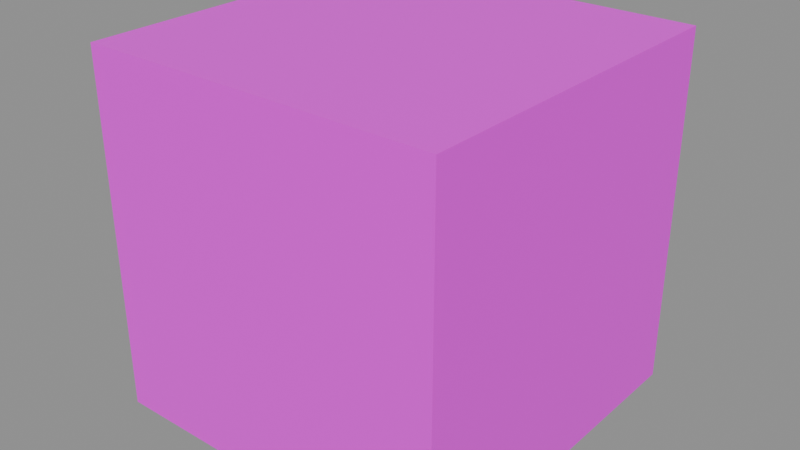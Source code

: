 # Source: set.blend  (saved by Blender 4.5.92; exported with 4.5.12 LTS)
import bpy
from mathutils import Matrix  # noqa: F401  (used for matrix-valued properties, if any)

bpy.ops.wm.read_factory_settings(use_empty=True)
scene = bpy.context.scene
scene.name = 'Scene'

# ---- collections
col_set = bpy.data.collections.new('Set'); scene.collection.children.link(col_set)

# ---- images (referenced by path relative to the original .blend; pixels are not part of the script)
import os
ASSET_DIR = os.environ.get("B2B_ASSET_DIR", "")  # directory of the original .blend (textures are referenced by path, not embedded)
HERE = os.path.dirname(os.path.abspath(__file__))  # packed textures are extracted next to this script under _unpacked/

def load_image(name, relpath, width, height, colorspace="sRGB"):
    """Load a texture the original file referenced (path relative to the .blend, or extracted next to this script)."""
    p = next((c for c in (os.path.join(HERE, relpath), os.path.join(ASSET_DIR, relpath)) if relpath and os.path.exists(c)), "")
    if p:
        img = bpy.data.images.load(p, check_existing=True)
        img.name = name
    else:  # same state as the original file: an image datablock whose file is absent (Cycles renders it pink)
        img = bpy.data.images.new(name, width, height)
        img.source = "FILE"
        img.filepath = "//" + (relpath or name)
    img.colorspace_settings.name = colorspace
    return img
img_checker_png = load_image('checker.png', 'tex/checker.png', 1024, 1024, 'sRGB')

# ---- materials (node trees are filled in below, after node groups)
mat_checker = bpy.data.materials.new('Checker')

# ---- material node trees
mat_checker.use_nodes = True; mat_checker.node_tree.nodes.clear()
_N = mat_checker.node_tree.nodes; _L = mat_checker.node_tree.links
n0 = _N.new('ShaderNodeBsdfPrincipled'); n0.name = 'Principled BSDF'; n0.location = (-200, 100)
n1 = _N.new('ShaderNodeOutputMaterial'); n1.name = 'Material Output'; n1.location = (200, 100)
n2 = _N.new('ShaderNodeTexImage'); n2.name = 'Image Texture'; n2.location = (0, 0)
n2.image = img_checker_png
_L.new(n0.outputs[0], n1.inputs[0])
_L.new(n2.outputs[0], n0.inputs[0])
n1.is_active_output = True

# ---- meshes
me_crate = bpy.data.meshes.new('Crate')
me_crate.from_pydata([(-1.0, -1.0, 0.0), (1.0, -1.0, 0.0), (1.0, 1.0, 0.0), (-1.0, 1.0, 0.0), (-1.0, -1.0, 2.0), (1.0, -1.0, 2.0), (1.0, 1.0, 2.0), (-1.0, 1.0, 2.0)], [], [(0, 3, 2, 1), (4, 5, 6, 7), (0, 1, 5, 4), (1, 2, 6, 5), (2, 3, 7, 6), (3, 0, 4, 7)])
_uv = me_crate.uv_layers.new(name='UVMap')
_uv.uv.foreach_set('vector', [0.0, 0.0, 1.0, 0.0, 1.0, 1.0, 0.0, 1.0, 0.0, 0.0, 1.0, 0.0, 1.0, 1.0, 0.0, 1.0, 0.0, 0.0, 1.0, 0.0, 1.0, 1.0, 0.0, 1.0, 0.0, 0.0, 1.0, 0.0, 1.0, 1.0, 0.0, 1.0, 0.0, 0.0, 1.0, 0.0, 1.0, 1.0, 0.0, 1.0, 0.0, 0.0, 1.0, 0.0, 1.0, 1.0, 0.0, 1.0])
me_crate.materials.append(mat_checker)
me_crate.update()

# ---- objects
ob_crate = bpy.data.objects.new('Crate', me_crate)

# ---- transforms, parenting, visibility, modifiers, constraints
ob_crate.location = (0.0, 0.0, 0.0)

# ---- collection membership
col_set.objects.link(ob_crate)

# ---- scene / render settings (as saved in the file)
scene.frame_start = 1; scene.frame_end = 250; scene.frame_set(1)
scene.render.engine = 'BLENDER_EEVEE_NEXT'
bpy.context.view_layer.update()

# ---- added for rendering (the .blend has no active camera and no usable light): camera, sun + grey world if the file has none
cam_auto = bpy.data.cameras.new('AutoCamera')
cam_auto.lens = 50.0
cam_auto.sensor_width = 36.0
cam_auto.clip_end = 1000.0
ob_auto_camera = bpy.data.objects.new('AutoCamera', cam_auto)
scene.collection.objects.link(ob_auto_camera)
ob_auto_camera.location = (3.20507, -3.84609, 3.56406)
ob_auto_camera.rotation_euler = (1.09748, -7.21219e-08, 0.694738)
scene.camera = ob_auto_camera
light_auto_sun = bpy.data.lights.new('AutoSun', 'SUN')
light_auto_sun.energy = 3.0
light_auto_sun.angle = 0.0523599
ob_auto_sun = bpy.data.objects.new('AutoSun', light_auto_sun)
scene.collection.objects.link(ob_auto_sun)
ob_auto_sun.rotation_euler = (0.872665, 0.174533, 0.523599)
if scene.world is None:
    world_auto = bpy.data.worlds.new('AutoWorld')
    world_auto.color = (0.3, 0.3, 0.3)
    scene.world = world_auto
bpy.context.view_layer.update()
